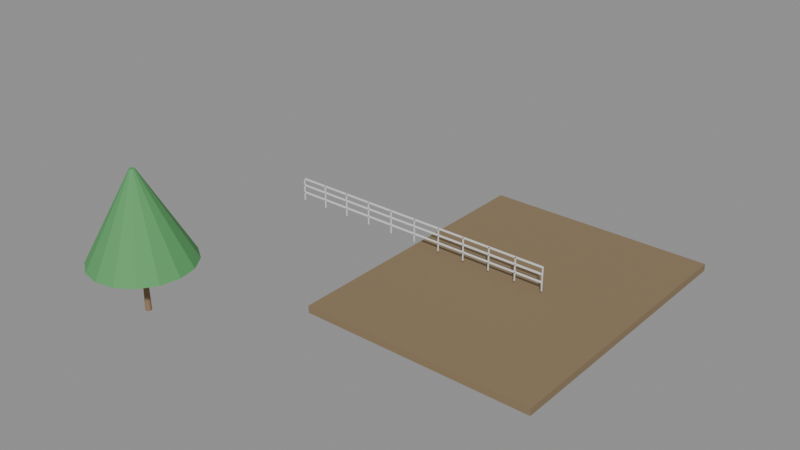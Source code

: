 # Source: e1457_after.blend  (saved by Blender 5.2.44; exported with 4.5.12 LTS)
import bpy
from mathutils import Matrix  # noqa: F401  (used for matrix-valued properties, if any)

bpy.ops.wm.read_factory_settings(use_empty=True)
scene = bpy.context.scene
scene.name = 'Scene'

# ---- materials (node trees are filled in below, after node groups)
mat_cesped = bpy.data.materials.new('Cesped')
mat_madera_tronco = bpy.data.materials.new('Madera_Tronco')
mat_follaje = bpy.data.materials.new('Follaje')
mat_acero_inox = bpy.data.materials.new('Acero_Inox')

# ---- material node trees
mat_cesped.use_nodes = True; mat_cesped.node_tree.nodes.clear()
_N = mat_cesped.node_tree.nodes; _L = mat_cesped.node_tree.links
n0 = _N.new('ShaderNodeBsdfPrincipled'); n0.name = 'Principled BSDF'; n0.location = (-200, 100)
n0.inputs[0].default_value = (0.25, 0.18, 0.1, 1.0)
n0.inputs[2].default_value = 0.9
n0.inputs[3].default_value = 1.45
n0.inputs[10].default_value = 0.005
n1 = _N.new('ShaderNodeOutputMaterial'); n1.name = 'Material Output'; n1.location = (200, 100)
_L.new(n0.outputs[0], n1.inputs[0])
n1.is_active_output = True
mat_madera_tronco.use_nodes = True; mat_madera_tronco.node_tree.nodes.clear()
_N = mat_madera_tronco.node_tree.nodes; _L = mat_madera_tronco.node_tree.links
n0 = _N.new('ShaderNodeBsdfPrincipled'); n0.name = 'Principled BSDF'; n0.location = (-200, 100)
n0.inputs[0].default_value = (0.28, 0.18, 0.1, 1.0)
n0.inputs[2].default_value = 0.9
n0.inputs[3].default_value = 1.45
n0.inputs[10].default_value = 0.005
n1 = _N.new('ShaderNodeOutputMaterial'); n1.name = 'Material Output'; n1.location = (200, 100)
_L.new(n0.outputs[0], n1.inputs[0])
n1.is_active_output = True
mat_follaje.use_nodes = True; mat_follaje.node_tree.nodes.clear()
_N = mat_follaje.node_tree.nodes; _L = mat_follaje.node_tree.links
n0 = _N.new('ShaderNodeBsdfPrincipled'); n0.name = 'Principled BSDF'; n0.location = (-200, 100)
n0.inputs[0].default_value = (0.1, 0.35, 0.12, 1.0)
n0.inputs[2].default_value = 0.8
n0.inputs[3].default_value = 1.45
n0.inputs[10].default_value = 0.005
n1 = _N.new('ShaderNodeOutputMaterial'); n1.name = 'Material Output'; n1.location = (200, 100)
_L.new(n0.outputs[0], n1.inputs[0])
n1.is_active_output = True
mat_acero_inox.use_nodes = True; mat_acero_inox.node_tree.nodes.clear()
_N = mat_acero_inox.node_tree.nodes; _L = mat_acero_inox.node_tree.links
n0 = _N.new('ShaderNodeBsdfPrincipled'); n0.name = 'Principled BSDF'; n0.location = (-200, 100)
n0.inputs[3].default_value = 1.45
n0.inputs[10].default_value = 0.005
n1 = _N.new('ShaderNodeOutputMaterial'); n1.name = 'Material Output'; n1.location = (200, 100)
_L.new(n0.outputs[0], n1.inputs[0])
n1.is_active_output = True

# ---- meshes
me_parque_cuerpo_mesh = bpy.data.meshes.new('Parque_Cuerpo_mesh')
me_parque_cuerpo_mesh.from_pydata([(0.0, 0.0, 0.0), (9.6, 0.0, 0.0), (9.6, 12.0, 0.0), (0.0, 12.0, 0.0), (0.0, 0.0, 0.3), (9.6, 0.0, 0.3), (9.6, 12.0, 0.3), (0.0, 12.0, 0.3)], [], [(0, 1, 2, 3), (4, 5, 6, 7), (0, 1, 5, 4), (1, 2, 6, 5), (2, 3, 7, 6), (3, 0, 4, 7)])
me_parque_cuerpo_mesh.materials.append(mat_cesped)
me_parque_cuerpo_mesh.update()
me_arbolesquina_tronco_mesh = bpy.data.meshes.new('ArbolEsquina_Tronco_mesh')
me_arbolesquina_tronco_mesh.from_pydata([(0.0, 0.12, 0.0), (0.0, 0.084, 2.0), (0.06, 0.1039, 0.0), (0.042, 0.07275, 2.0), (0.1039, 0.06, 0.0), (0.07275, 0.042, 2.0), (0.12, 0.0, 0.0), (0.084, 0.0, 2.0), (0.1039, -0.06, 0.0), (0.07275, -0.042, 2.0), (0.06, -0.1039, 0.0), (0.042, -0.07275, 2.0), (0.0, -0.12, 0.0), (0.0, -0.084, 2.0), (-0.06, -0.1039, 0.0), (-0.042, -0.07275, 2.0), (-0.1039, -0.06, 0.0), (-0.07275, -0.042, 2.0), (-0.12, 0.0, 0.0), (-0.084, 0.0, 2.0), (-0.1039, 0.06, 0.0), (-0.07275, 0.042, 2.0), (-0.06, 0.1039, 0.0), (-0.042, 0.07275, 2.0)], [], [(0, 1, 3, 2), (2, 3, 5, 4), (4, 5, 7, 6), (6, 7, 9, 8), (8, 9, 11, 10), (10, 11, 13, 12), (12, 13, 15, 14), (14, 15, 17, 16), (16, 17, 19, 18), (18, 19, 21, 20), (3, 1, 23, 21, 19, 17, 15, 13, 11, 9, 7, 5), (20, 21, 23, 22), (22, 23, 1, 0), (0, 2, 4, 6, 8, 10, 12, 14, 16, 18, 20, 22)])
me_arbolesquina_tronco_mesh.materials.append(mat_madera_tronco)
me_arbolesquina_tronco_mesh.update()
me_arbolesquina_copa_mesh = bpy.data.meshes.new('ArbolEsquina_Copa_mesh')
me_arbolesquina_copa_mesh.from_pydata([(0.0, 2.0, 2.0), (0.0, 0.1, 5.5), (0.7654, 1.848, 2.0), (0.03827, 0.09239, 5.5), (1.414, 1.414, 2.0), (0.07071, 0.07071, 5.5), (1.848, 0.7654, 2.0), (0.09239, 0.03827, 5.5), (2.0, 0.0, 2.0), (0.1, 0.0, 5.5), (1.848, -0.7654, 2.0), (0.09239, -0.03827, 5.5), (1.414, -1.414, 2.0), (0.07071, -0.07071, 5.5), (0.7654, -1.848, 2.0), (0.03827, -0.09239, 5.5), (0.0, -2.0, 2.0), (0.0, -0.1, 5.5), (-0.7654, -1.848, 2.0), (-0.03827, -0.09239, 5.5), (-1.414, -1.414, 2.0), (-0.07071, -0.07071, 5.5), (-1.848, -0.7654, 2.0), (-0.09239, -0.03827, 5.5), (-2.0, 0.0, 2.0), (-0.1, 0.0, 5.5), (-1.848, 0.7654, 2.0), (-0.09239, 0.03827, 5.5), (-1.414, 1.414, 2.0), (-0.07071, 0.07071, 5.5), (-0.7654, 1.848, 2.0), (-0.03827, 0.09239, 5.5)], [], [(0, 1, 3, 2), (2, 3, 5, 4), (4, 5, 7, 6), (6, 7, 9, 8), (8, 9, 11, 10), (10, 11, 13, 12), (12, 13, 15, 14), (14, 15, 17, 16), (16, 17, 19, 18), (18, 19, 21, 20), (20, 21, 23, 22), (22, 23, 25, 24), (24, 25, 27, 26), (26, 27, 29, 28), (3, 1, 31, 29, 27, 25, 23, 21, 19, 17, 15, 13, 11, 9, 7, 5), (28, 29, 31, 30), (30, 31, 1, 0), (0, 2, 4, 6, 8, 10, 12, 14, 16, 18, 20, 22, 24, 26, 28, 30)])
me_arbolesquina_copa_mesh.materials.append(mat_follaje)
me_arbolesquina_copa_mesh.update()
me_barandaperimetral_poste_1_mesh = bpy.data.meshes.new('BarandaPerimetral_Poste_1_mesh')
me_barandaperimetral_poste_1_mesh.from_pydata([(0.0, 0.0, 0.0), (0.04, 0.0, 0.0), (0.04, 0.04, 0.0), (0.0, 0.04, 0.0), (0.0, 0.0, 1.0), (0.04, 0.0, 1.0), (0.04, 0.04, 1.0), (0.0, 0.04, 1.0)], [], [(0, 1, 2, 3), (4, 5, 6, 7), (0, 1, 5, 4), (1, 2, 6, 5), (2, 3, 7, 6), (3, 0, 4, 7)])
me_barandaperimetral_poste_1_mesh.materials.append(mat_acero_inox)
me_barandaperimetral_poste_1_mesh.update()
me_barandaperimetral_poste_2_mesh = bpy.data.meshes.new('BarandaPerimetral_Poste_2_mesh')
me_barandaperimetral_poste_2_mesh.from_pydata([(0.0, 0.0, 0.0), (0.04, 0.0, 0.0), (0.04, 0.04, 0.0), (0.0, 0.04, 0.0), (0.0, 0.0, 1.0), (0.04, 0.0, 1.0), (0.04, 0.04, 1.0), (0.0, 0.04, 1.0)], [], [(0, 1, 2, 3), (4, 5, 6, 7), (0, 1, 5, 4), (1, 2, 6, 5), (2, 3, 7, 6), (3, 0, 4, 7)])
me_barandaperimetral_poste_2_mesh.materials.append(mat_acero_inox)
me_barandaperimetral_poste_2_mesh.update()
me_barandaperimetral_poste_3_mesh = bpy.data.meshes.new('BarandaPerimetral_Poste_3_mesh')
me_barandaperimetral_poste_3_mesh.from_pydata([(0.0, 0.0, 0.0), (0.04, 0.0, 0.0), (0.04, 0.04, 0.0), (0.0, 0.04, 0.0), (0.0, 0.0, 1.0), (0.04, 0.0, 1.0), (0.04, 0.04, 1.0), (0.0, 0.04, 1.0)], [], [(0, 1, 2, 3), (4, 5, 6, 7), (0, 1, 5, 4), (1, 2, 6, 5), (2, 3, 7, 6), (3, 0, 4, 7)])
me_barandaperimetral_poste_3_mesh.materials.append(mat_acero_inox)
me_barandaperimetral_poste_3_mesh.update()
me_barandaperimetral_poste_4_mesh = bpy.data.meshes.new('BarandaPerimetral_Poste_4_mesh')
me_barandaperimetral_poste_4_mesh.from_pydata([(0.0, 0.0, 0.0), (0.04, 0.0, 0.0), (0.04, 0.04, 0.0), (0.0, 0.04, 0.0), (0.0, 0.0, 1.0), (0.04, 0.0, 1.0), (0.04, 0.04, 1.0), (0.0, 0.04, 1.0)], [], [(0, 1, 2, 3), (4, 5, 6, 7), (0, 1, 5, 4), (1, 2, 6, 5), (2, 3, 7, 6), (3, 0, 4, 7)])
me_barandaperimetral_poste_4_mesh.materials.append(mat_acero_inox)
me_barandaperimetral_poste_4_mesh.update()
me_barandaperimetral_poste_5_mesh = bpy.data.meshes.new('BarandaPerimetral_Poste_5_mesh')
me_barandaperimetral_poste_5_mesh.from_pydata([(0.0, 0.0, 0.0), (0.04, 0.0, 0.0), (0.04, 0.04, 0.0), (0.0, 0.04, 0.0), (0.0, 0.0, 1.0), (0.04, 0.0, 1.0), (0.04, 0.04, 1.0), (0.0, 0.04, 1.0)], [], [(0, 1, 2, 3), (4, 5, 6, 7), (0, 1, 5, 4), (1, 2, 6, 5), (2, 3, 7, 6), (3, 0, 4, 7)])
me_barandaperimetral_poste_5_mesh.materials.append(mat_acero_inox)
me_barandaperimetral_poste_5_mesh.update()
me_barandaperimetral_poste_6_mesh = bpy.data.meshes.new('BarandaPerimetral_Poste_6_mesh')
me_barandaperimetral_poste_6_mesh.from_pydata([(0.0, 0.0, 0.0), (0.04, 0.0, 0.0), (0.04, 0.04, 0.0), (0.0, 0.04, 0.0), (0.0, 0.0, 1.0), (0.04, 0.0, 1.0), (0.04, 0.04, 1.0), (0.0, 0.04, 1.0)], [], [(0, 1, 2, 3), (4, 5, 6, 7), (0, 1, 5, 4), (1, 2, 6, 5), (2, 3, 7, 6), (3, 0, 4, 7)])
me_barandaperimetral_poste_6_mesh.materials.append(mat_acero_inox)
me_barandaperimetral_poste_6_mesh.update()
me_barandaperimetral_poste_7_mesh = bpy.data.meshes.new('BarandaPerimetral_Poste_7_mesh')
me_barandaperimetral_poste_7_mesh.from_pydata([(0.0, 0.0, 0.0), (0.04, 0.0, 0.0), (0.04, 0.04, 0.0), (0.0, 0.04, 0.0), (0.0, 0.0, 1.0), (0.04, 0.0, 1.0), (0.04, 0.04, 1.0), (0.0, 0.04, 1.0)], [], [(0, 1, 2, 3), (4, 5, 6, 7), (0, 1, 5, 4), (1, 2, 6, 5), (2, 3, 7, 6), (3, 0, 4, 7)])
me_barandaperimetral_poste_7_mesh.materials.append(mat_acero_inox)
me_barandaperimetral_poste_7_mesh.update()
me_barandaperimetral_poste_8_mesh = bpy.data.meshes.new('BarandaPerimetral_Poste_8_mesh')
me_barandaperimetral_poste_8_mesh.from_pydata([(0.0, 0.0, 0.0), (0.04, 0.0, 0.0), (0.04, 0.04, 0.0), (0.0, 0.04, 0.0), (0.0, 0.0, 1.0), (0.04, 0.0, 1.0), (0.04, 0.04, 1.0), (0.0, 0.04, 1.0)], [], [(0, 1, 2, 3), (4, 5, 6, 7), (0, 1, 5, 4), (1, 2, 6, 5), (2, 3, 7, 6), (3, 0, 4, 7)])
me_barandaperimetral_poste_8_mesh.materials.append(mat_acero_inox)
me_barandaperimetral_poste_8_mesh.update()
me_barandaperimetral_poste_9_mesh = bpy.data.meshes.new('BarandaPerimetral_Poste_9_mesh')
me_barandaperimetral_poste_9_mesh.from_pydata([(0.0, 0.0, 0.0), (0.04, 0.0, 0.0), (0.04, 0.04, 0.0), (0.0, 0.04, 0.0), (0.0, 0.0, 1.0), (0.04, 0.0, 1.0), (0.04, 0.04, 1.0), (0.0, 0.04, 1.0)], [], [(0, 1, 2, 3), (4, 5, 6, 7), (0, 1, 5, 4), (1, 2, 6, 5), (2, 3, 7, 6), (3, 0, 4, 7)])
me_barandaperimetral_poste_9_mesh.materials.append(mat_acero_inox)
me_barandaperimetral_poste_9_mesh.update()
me_barandaperimetral_poste_10_mesh = bpy.data.meshes.new('BarandaPerimetral_Poste_10_mesh')
me_barandaperimetral_poste_10_mesh.from_pydata([(0.0, 0.0, 0.0), (0.04, 0.0, 0.0), (0.04, 0.04, 0.0), (0.0, 0.04, 0.0), (0.0, 0.0, 1.0), (0.04, 0.0, 1.0), (0.04, 0.04, 1.0), (0.0, 0.04, 1.0)], [], [(0, 1, 2, 3), (4, 5, 6, 7), (0, 1, 5, 4), (1, 2, 6, 5), (2, 3, 7, 6), (3, 0, 4, 7)])
me_barandaperimetral_poste_10_mesh.materials.append(mat_acero_inox)
me_barandaperimetral_poste_10_mesh.update()
me_barandaperimetral_poste_11_mesh = bpy.data.meshes.new('BarandaPerimetral_Poste_11_mesh')
me_barandaperimetral_poste_11_mesh.from_pydata([(0.0, 0.0, 0.0), (0.04, 0.0, 0.0), (0.04, 0.04, 0.0), (0.0, 0.04, 0.0), (0.0, 0.0, 1.0), (0.04, 0.0, 1.0), (0.04, 0.04, 1.0), (0.0, 0.04, 1.0)], [], [(0, 1, 2, 3), (4, 5, 6, 7), (0, 1, 5, 4), (1, 2, 6, 5), (2, 3, 7, 6), (3, 0, 4, 7)])
me_barandaperimetral_poste_11_mesh.materials.append(mat_acero_inox)
me_barandaperimetral_poste_11_mesh.update()
me_barandaperimetral_top_mesh = bpy.data.meshes.new('BarandaPerimetral_Top_mesh')
me_barandaperimetral_top_mesh.from_pydata([(0.0, 0.0, 0.0), (12.0, 0.0, 0.0), (12.0, 0.08, 0.0), (0.0, 0.08, 0.0), (0.0, 0.0, 0.04), (12.0, 0.0, 0.04), (12.0, 0.08, 0.04), (0.0, 0.08, 0.04)], [], [(0, 1, 2, 3), (4, 5, 6, 7), (0, 1, 5, 4), (1, 2, 6, 5), (2, 3, 7, 6), (3, 0, 4, 7)])
me_barandaperimetral_top_mesh.materials.append(mat_acero_inox)
me_barandaperimetral_top_mesh.update()
me_barandaperimetral_trav_1_mesh = bpy.data.meshes.new('BarandaPerimetral_Trav_1_mesh')
me_barandaperimetral_trav_1_mesh.from_pydata([(0.0, 0.0, 0.0), (12.0, 0.0, 0.0), (12.0, 0.08, 0.0), (0.0, 0.08, 0.0), (0.0, 0.0, 0.04), (12.0, 0.0, 0.04), (12.0, 0.08, 0.04), (0.0, 0.08, 0.04)], [], [(0, 1, 2, 3), (4, 5, 6, 7), (0, 1, 5, 4), (1, 2, 6, 5), (2, 3, 7, 6), (3, 0, 4, 7)])
me_barandaperimetral_trav_1_mesh.materials.append(mat_acero_inox)
me_barandaperimetral_trav_1_mesh.update()
me_barandaperimetral_trav_2_mesh = bpy.data.meshes.new('BarandaPerimetral_Trav_2_mesh')
me_barandaperimetral_trav_2_mesh.from_pydata([(0.0, 0.0, 0.0), (12.0, 0.0, 0.0), (12.0, 0.08, 0.0), (0.0, 0.08, 0.0), (0.0, 0.0, 0.04), (12.0, 0.0, 0.04), (12.0, 0.08, 0.04), (0.0, 0.08, 0.04)], [], [(0, 1, 2, 3), (4, 5, 6, 7), (0, 1, 5, 4), (1, 2, 6, 5), (2, 3, 7, 6), (3, 0, 4, 7)])
me_barandaperimetral_trav_2_mesh.materials.append(mat_acero_inox)
me_barandaperimetral_trav_2_mesh.update()

# ---- objects
ob_parque = bpy.data.objects.new('Parque', None)
ob_parque_cuerpo = bpy.data.objects.new('Parque_Cuerpo', me_parque_cuerpo_mesh)
ob_arbolesquina = bpy.data.objects.new('ArbolEsquina', None)
ob_arbolesquina_tronco = bpy.data.objects.new('ArbolEsquina_Tronco', me_arbolesquina_tronco_mesh)
ob_arbolesquina_copa = bpy.data.objects.new('ArbolEsquina_Copa', me_arbolesquina_copa_mesh)
ob_barandaperimetral = bpy.data.objects.new('BarandaPerimetral', None)
ob_barandaperimetral_poste_1 = bpy.data.objects.new('BarandaPerimetral_Poste_1', me_barandaperimetral_poste_1_mesh)
ob_barandaperimetral_poste_2 = bpy.data.objects.new('BarandaPerimetral_Poste_2', me_barandaperimetral_poste_2_mesh)
ob_barandaperimetral_poste_3 = bpy.data.objects.new('BarandaPerimetral_Poste_3', me_barandaperimetral_poste_3_mesh)
ob_barandaperimetral_poste_4 = bpy.data.objects.new('BarandaPerimetral_Poste_4', me_barandaperimetral_poste_4_mesh)
ob_barandaperimetral_poste_5 = bpy.data.objects.new('BarandaPerimetral_Poste_5', me_barandaperimetral_poste_5_mesh)
ob_barandaperimetral_poste_6 = bpy.data.objects.new('BarandaPerimetral_Poste_6', me_barandaperimetral_poste_6_mesh)
ob_barandaperimetral_poste_7 = bpy.data.objects.new('BarandaPerimetral_Poste_7', me_barandaperimetral_poste_7_mesh)
ob_barandaperimetral_poste_8 = bpy.data.objects.new('BarandaPerimetral_Poste_8', me_barandaperimetral_poste_8_mesh)
ob_barandaperimetral_poste_9 = bpy.data.objects.new('BarandaPerimetral_Poste_9', me_barandaperimetral_poste_9_mesh)
ob_barandaperimetral_poste_10 = bpy.data.objects.new('BarandaPerimetral_Poste_10', me_barandaperimetral_poste_10_mesh)
ob_barandaperimetral_poste_11 = bpy.data.objects.new('BarandaPerimetral_Poste_11', me_barandaperimetral_poste_11_mesh)
ob_barandaperimetral_top = bpy.data.objects.new('BarandaPerimetral_Top', me_barandaperimetral_top_mesh)
ob_barandaperimetral_trav_1 = bpy.data.objects.new('BarandaPerimetral_Trav_1', me_barandaperimetral_trav_1_mesh)
ob_barandaperimetral_trav_2 = bpy.data.objects.new('BarandaPerimetral_Trav_2', me_barandaperimetral_trav_2_mesh)

# ---- transforms, parenting, visibility, modifiers, constraints
ob_parque.location = (0.0, 0.0, -0.3)
ob_parque.empty_display_type = 'ARROWS'
ob_parque_cuerpo.parent = ob_parque
ob_parque_cuerpo.location = (0.0, 0.0, 0.0)
ob_arbolesquina.location = (-4.0, -4.0, 0.15)
ob_arbolesquina.empty_display_type = 'ARROWS'
ob_arbolesquina_tronco.parent = ob_arbolesquina
ob_arbolesquina_tronco.location = (0.0, 0.0, 0.0)
ob_arbolesquina_copa.parent = ob_arbolesquina
ob_arbolesquina_copa.location = (0.0, 0.0, 0.0)
ob_barandaperimetral.location = (-6.0, 6.0, 0.15)
ob_barandaperimetral.empty_display_type = 'ARROWS'
ob_barandaperimetral_poste_1.parent = ob_barandaperimetral
ob_barandaperimetral_poste_1.location = (0.0, 0.0, 0.0)
ob_barandaperimetral_poste_2.parent = ob_barandaperimetral
ob_barandaperimetral_poste_2.location = (1.2, 0.0, 0.0)
ob_barandaperimetral_poste_3.parent = ob_barandaperimetral
ob_barandaperimetral_poste_3.location = (2.4, 0.0, 0.0)
ob_barandaperimetral_poste_4.parent = ob_barandaperimetral
ob_barandaperimetral_poste_4.location = (3.6, 0.0, 0.0)
ob_barandaperimetral_poste_5.parent = ob_barandaperimetral
ob_barandaperimetral_poste_5.location = (4.8, 0.0, 0.0)
ob_barandaperimetral_poste_6.parent = ob_barandaperimetral
ob_barandaperimetral_poste_6.location = (6.0, 0.0, 0.0)
ob_barandaperimetral_poste_7.parent = ob_barandaperimetral
ob_barandaperimetral_poste_7.location = (7.2, 0.0, 0.0)
ob_barandaperimetral_poste_8.parent = ob_barandaperimetral
ob_barandaperimetral_poste_8.location = (8.4, 0.0, 0.0)
ob_barandaperimetral_poste_9.parent = ob_barandaperimetral
ob_barandaperimetral_poste_9.location = (9.6, 0.0, 0.0)
ob_barandaperimetral_poste_10.parent = ob_barandaperimetral
ob_barandaperimetral_poste_10.location = (10.8, 0.0, 0.0)
ob_barandaperimetral_poste_11.parent = ob_barandaperimetral
ob_barandaperimetral_poste_11.location = (12.0, 0.0, 0.0)
ob_barandaperimetral_top.parent = ob_barandaperimetral
ob_barandaperimetral_top.location = (0.0, 0.0, 0.96)
ob_barandaperimetral_trav_1.parent = ob_barandaperimetral
ob_barandaperimetral_trav_1.location = (0.0, 0.0, 0.3333)
ob_barandaperimetral_trav_2.parent = ob_barandaperimetral
ob_barandaperimetral_trav_2.location = (0.0, 0.0, 0.6667)

# ---- collection membership
scene.collection.objects.link(ob_parque)
scene.collection.objects.link(ob_parque_cuerpo)
scene.collection.objects.link(ob_arbolesquina)
scene.collection.objects.link(ob_arbolesquina_tronco)
scene.collection.objects.link(ob_arbolesquina_copa)
scene.collection.objects.link(ob_barandaperimetral)
scene.collection.objects.link(ob_barandaperimetral_poste_1)
scene.collection.objects.link(ob_barandaperimetral_poste_2)
scene.collection.objects.link(ob_barandaperimetral_poste_3)
scene.collection.objects.link(ob_barandaperimetral_poste_4)
scene.collection.objects.link(ob_barandaperimetral_poste_5)
scene.collection.objects.link(ob_barandaperimetral_poste_6)
scene.collection.objects.link(ob_barandaperimetral_poste_7)
scene.collection.objects.link(ob_barandaperimetral_poste_8)
scene.collection.objects.link(ob_barandaperimetral_poste_9)
scene.collection.objects.link(ob_barandaperimetral_poste_10)
scene.collection.objects.link(ob_barandaperimetral_poste_11)
scene.collection.objects.link(ob_barandaperimetral_top)
scene.collection.objects.link(ob_barandaperimetral_trav_1)
scene.collection.objects.link(ob_barandaperimetral_trav_2)

# ---- scene / render settings (as saved in the file)
scene.frame_start = 1; scene.frame_end = 250; scene.frame_set(1)
scene.render.engine = 'BLENDER_EEVEE_NEXT'
scene.render.bake_bias = 0.0
scene.render.bake_samples = 0
scene.render.compositor_device = 'GPU'
scene.eevee.use_volume_custom_range = False
scene.eevee.fast_gi_thickness_near = 0.1
scene.eevee.fast_gi_thickness_far = 0.0
scene.eevee.ray_tracing_options.screen_trace_thickness = 0.1
bpy.context.view_layer.update()

# ---- added for rendering (the .blend has no active camera and no usable light): camera, sun + grey world if the file has none
cam_auto = bpy.data.cameras.new('AutoCamera')
cam_auto.lens = 50.0
cam_auto.sensor_width = 36.0
cam_auto.clip_end = 1000.0
ob_auto_camera = bpy.data.objects.new('AutoCamera', cam_auto)
scene.collection.objects.link(ob_auto_camera)
ob_auto_camera.location = (24.5154, -24.2585, 20.8473)
ob_auto_camera.rotation_euler = (1.09748, -7.21219e-08, 0.694738)
scene.camera = ob_auto_camera
light_auto_sun = bpy.data.lights.new('AutoSun', 'SUN')
light_auto_sun.energy = 3.0
light_auto_sun.angle = 0.0523599
ob_auto_sun = bpy.data.objects.new('AutoSun', light_auto_sun)
scene.collection.objects.link(ob_auto_sun)
ob_auto_sun.rotation_euler = (0.872665, 0.174533, 0.523599)
if scene.world is None:
    world_auto = bpy.data.worlds.new('AutoWorld')
    world_auto.color = (0.3, 0.3, 0.3)
    scene.world = world_auto
bpy.context.view_layer.update()
